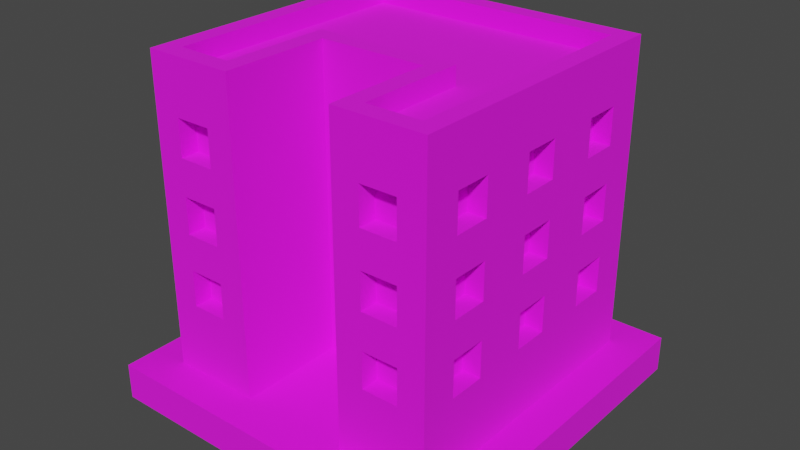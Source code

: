 # Source: Building_5_Base_Blue_.blend  (saved by Blender 3.3.6; exported with 4.5.12 LTS)
import bpy
from mathutils import Matrix  # noqa: F401  (used for matrix-valued properties, if any)

bpy.ops.wm.read_factory_settings(use_empty=True)
scene = bpy.context.scene
scene.name = 'Scene'

# ---- collections
col_collection = bpy.data.collections.new('Collection'); scene.collection.children.link(col_collection)

# ---- images (referenced by path relative to the original .blend; pixels are not part of the script)
import os
ASSET_DIR = os.environ.get("B2B_ASSET_DIR", "")  # directory of the original .blend (textures are referenced by path, not embedded)
HERE = os.path.dirname(os.path.abspath(__file__))  # packed textures are extracted next to this script under _unpacked/

def load_image(name, relpath, width, height, colorspace="sRGB"):
    """Load a texture the original file referenced (path relative to the .blend, or extracted next to this script)."""
    p = next((c for c in (os.path.join(HERE, relpath), os.path.join(ASSET_DIR, relpath)) if relpath and os.path.exists(c)), "")
    if p:
        img = bpy.data.images.load(p, check_existing=True)
        img.name = name
    else:  # same state as the original file: an image datablock whose file is absent (Cycles renders it pink)
        img = bpy.data.images.new(name, width, height)
        img.source = "FILE"
        img.filepath = "//" + (relpath or name)
    img.colorspace_settings.name = colorspace
    return img
img_color_png = load_image('Color.png', 'Color.png', 1024, 1024, 'sRGB')

# ---- materials (node trees are filled in below, after node groups)
mat_texture = bpy.data.materials.new('Texture')
mat_texture.use_transparent_shadow = False

# ---- material node trees
mat_texture.use_nodes = True; mat_texture.node_tree.nodes.clear()
_N = mat_texture.node_tree.nodes; _L = mat_texture.node_tree.links
n0 = _N.new('ShaderNodeBsdfPrincipled'); n0.name = 'Principled BSDF'; n0.location = (10, 300)
n0.distribution = 'GGX'
n0.subsurface_method = 'RANDOM_WALK_SKIN'
n0.inputs[2].default_value = 1.0
n0.inputs[3].default_value = 1.45
n0.inputs[27].default_value = (0.0, 0.0, 0.0, 1.0)
n0.inputs[28].default_value = 1.0
n1 = _N.new('ShaderNodeOutputMaterial'); n1.name = 'Material Output'; n1.location = (300, 300)
n2 = _N.new('ShaderNodeTexImage'); n2.name = 'Image Texture'; n2.location = (-280, 280)
n2.image = img_color_png
_L.new(n0.outputs[0], n1.inputs[0])
_L.new(n2.outputs[0], n0.inputs[0])
n1.is_active_output = True

# ---- world
world_world = bpy.data.worlds.new('World'); scene.world = world_world
world_world.use_nodes = True; world_world.node_tree.nodes.clear()
_N = world_world.node_tree.nodes; _L = world_world.node_tree.links
n0 = _N.new('ShaderNodeOutputWorld'); n0.name = 'World Output'; n0.location = (300, 300)
n1 = _N.new('ShaderNodeBackground'); n1.name = 'Background'; n1.location = (10, 300)
n1.inputs[0].default_value = (0.05088, 0.05088, 0.05088, 1.0)
_L.new(n1.outputs[0], n0.inputs[0])
n0.is_active_output = True
world_world.color = (0.05088, 0.05088, 0.05088)
world_world.use_sun_shadow = False
world_world.sun_shadow_jitter_overblur = 0.0

# ---- meshes
me_cube_069 = bpy.data.meshes.new('Cube.069')
me_cube_069.from_pydata([(-0.8, -0.8, 0.2), (0.7, 0.4, 1.4), (0.7, 0.4, 1.6), (-0.7, -0.7, 1.8), (0.7, 0.6, 1.4), (-0.8, 0.8, 0.2), (0.7, 0.6, 1.6), (-0.1, -0.1, 1.4), (-0.1, -0.1, 1.6), (0.45, -0.7, 1.4), (-0.7, 0.7, 1.8), (0.45, -0.7, 1.6), (0.8, -0.8, 0.2), (0.7, 0.4, 1.0), (0.1, -0.1, 1.4), (0.7, 0.4, 1.2), (0.1, -0.1, 1.6), (0.7, 0.6, 1.0), (0.7, -0.7, 1.8), (0.7, 0.6, 1.2), (0.8, 0.8, 0.2), (0.65, -0.7, 1.4), (0.7, 0.7, 1.8), (-0.1, -0.1, 1.0), (0.7, 0.4, 0.6), (0.65, -0.7, 1.6), (0.7, 0.4, 0.8), (-0.1, -0.1, 1.2), (-0.4, -0.7, 1.8), (0.7, 0.6, 0.6), (0.7, 0.6, 0.8), (-0.3, -0.8, 0.2), (0.1, -0.1, 1.0), (-0.3, -0.2, 0.2), (0.1, -0.1, 1.2), (0.45, -0.7, 1.0), (0.7, -0.1, 1.4), (0.45, -0.7, 1.2), (-0.4, -0.1, 1.8), (0.7, -0.1, 1.6), (0.7, 0.1, 1.4), (0.3, -0.8, 0.2), (-0.1, -0.1, 0.6), (0.7, 0.1, 1.6), (0.4, -0.7, 1.8), (-0.1, -0.1, 0.8), (0.4, -0.1, 1.8), (0.65, -0.7, 1.0), (0.7, -0.1, 1.0), (0.3, -0.2, 0.2), (0.1, -0.1, 0.6), (0.7, -0.1, 1.2), (0.65, -0.7, 1.2), (0.7, 0.1, 1.0), (0.1, -0.1, 0.8), (0.7, 0.1, 1.2), (0.45, -0.7, 0.6), (0.45, -0.7, 0.8), (0.65, -0.7, 0.6), (0.65, -0.7, 0.8), (-0.65, -0.7, 1.4), (0.7, -0.1, 0.6), (-0.65, -0.7, 1.6), (0.7, -0.1, 0.8), (-0.45, -0.7, 1.4), (0.7, 0.1, 0.6), (-0.45, -0.7, 1.6), (0.7, 0.1, 0.8), (-0.65, -0.7, 1.0), (-0.65, -0.7, 1.2), (-0.45, -0.7, 1.0), (-0.45, -0.7, 1.2), (-0.65, -0.7, 0.6), (0.7, -0.6, 1.4), (0.7, -0.6, 1.6), (-0.65, -0.7, 0.8), (0.7, -0.4, 1.4), (-0.45, -0.7, 0.6), (0.7, -0.4, 1.6), (-0.45, -0.7, 0.8), (-0.65, -0.8, 1.4), (-0.65, -0.8, 1.6), (-0.55, -0.8, 1.2), (-0.55, -0.8, 1.4), (-0.45, -0.8, 1.4), (0.7, -0.6, 1.0), (-0.45, -0.8, 1.2), (0.7, -0.6, 1.2), (-0.45, -0.8, 1.6), (0.7, -0.4, 1.0), (-0.45, -0.8, 0.8), (0.7, -0.4, 1.2), (-0.45, -0.8, 1.0), (-0.65, -0.8, 0.6), (-0.65, -0.8, 0.8), (-0.65, -0.8, 1.0), (0.7, -0.6, 0.6), (-0.65, -0.8, 1.2), (-0.45, -0.8, 0.6), (0.7, -0.6, 0.8), (0.7, -0.4, 0.6), (0.45, -0.8, 1.4), (0.7, -0.4, 0.8), (0.45, -0.8, 1.6), (0.55, -0.8, 1.2), (0.55, -0.8, 1.4), (0.65, -0.8, 1.4), (0.65, -0.8, 1.2), (0.65, -0.8, 1.6), (0.65, -0.8, 0.8), (0.65, -0.8, 1.0), (0.45, -0.8, 0.6), (-0.7, 0.4, 1.4), (0.45, -0.8, 0.8), (-0.7, 0.4, 1.6), (0.45, -0.8, 1.0), (-0.7, 0.6, 1.4), (0.45, -0.8, 1.2), (-0.7, 0.6, 1.6), (0.65, -0.8, 0.6), (-0.1, -0.2, 0.8), (-0.1, -0.2, 1.0), (-0.1, -0.2, 1.2), (-0.1, -0.2, 1.4), (-0.7, 0.4, 1.0), (-0.1, -0.2, 1.6), (0.1, -0.2, 1.6), (-0.7, 0.4, 1.2), (-0.7, 0.6, 1.0), (0.1, -0.2, 1.4), (-0.7, 0.6, 1.2), (-1.267e-07, -0.2, 1.2), (-2.98e-08, -0.2, 1.4), (-0.1, -0.2, 0.6), (0.1, -0.2, 1.0), (0.1, -0.2, 1.2), (-0.7, 0.4, 0.6), (0.1, -0.2, 0.6), (-0.7, 0.4, 0.8), (0.1, -0.2, 0.8), (-0.7, 0.6, 0.6), (-0.7, 0.6, 0.8), (-0.7, -0.1, 1.4), (-0.7, -0.1, 1.6), (-0.7, 0.1, 1.4), (-0.7, 0.1, 1.6), (-0.7, -0.1, 1.0), (-0.7, -0.1, 1.2), (-0.7, 0.1, 1.0), (-0.7, 0.1, 1.2), (-0.7, -0.1, 0.6), (-0.7, -0.1, 0.8), (-0.7, 0.1, 0.6), (-0.7, 0.1, 0.8), (-0.7, -0.6, 1.4), (-0.7, -0.6, 1.6), (-0.7, -0.4, 1.4), (-0.7, -0.4, 1.6), (-0.7, -0.6, 1.0), (-0.7, -0.6, 1.2), (-0.7, -0.4, 1.0), (-0.7, -0.4, 1.2), (-0.7, -0.6, 0.6), (-0.7, -0.6, 0.8), (-0.7, -0.4, 0.6), (-0.7, -0.4, 0.8), (-0.4, 0.7, 1.4), (-0.4, 0.7, 1.6), (-0.6, 0.7, 1.4), (-0.6, 0.7, 1.6), (-0.4, 0.7, 1.0), (-0.4, 0.7, 1.2), (-0.6, 0.7, 1.0), (-0.6, 0.7, 1.2), (-0.4, 0.7, 0.6), (-0.4, 0.7, 0.8), (-0.6, 0.7, 0.6), (-0.6, 0.7, 0.8), (0.1, 0.7, 1.4), (0.1, 0.7, 1.6), (-0.1, 0.7, 1.4), (-0.1, 0.7, 1.6), (0.1, 0.7, 1.0), (0.1, 0.7, 1.2), (-0.1, 0.7, 1.0), (-0.1, 0.7, 1.2), (0.1, 0.7, 0.6), (0.1, 0.7, 0.8), (-0.1, 0.7, 0.6), (-0.1, 0.7, 0.8), (0.6, 0.7, 1.4), (0.6, 0.7, 1.6), (0.4, 0.7, 1.4), (0.4, 0.7, 1.6), (0.6, 0.7, 1.0), (0.6, 0.7, 1.2), (0.4, 0.7, 1.0), (0.4, 0.7, 1.2), (0.6, 0.7, 0.6), (0.6, 0.7, 0.8), (0.4, 0.7, 0.6), (0.4, 0.7, 0.8), (-0.8, -0.6, 0.6), (-0.8, -0.6, 0.8), (-0.8, -0.6, 1.0), (-0.8, -0.6, 1.2), (-0.8, -0.6, 1.4), (-0.8, -0.6, 1.6), (-0.8, -0.4, 0.8), (-0.8, -0.4, 1.0), (-0.8, -0.4, 1.2), (-0.8, -0.1, 1.4), (-0.8, -0.1, 1.0), (-0.8, -0.1, 1.2), (-0.8, -0.4, 1.4), (-0.8, -0.1, 1.6), (-0.8, -0.4, 1.6), (-0.8, 0.1, 1.6), (-0.8, 0.4, 1.6), (-0.8, 0.1, 1.2), (-0.8, 0.1, 1.4), (-0.8, -0.4, 0.6), (-0.8, -0.1, 0.6), (-0.8, -0.1, 0.8), (-0.8, 0.1, 0.8), (-0.8, 4.023e-06, 0.8), (-0.8, 0.1, 1.0), (-0.8, 0.4, 0.6), (-0.8, 0.1, 0.6), (-0.8, 0.4, 0.8), (-0.8, 0.4, 1.0), (-0.8, 1.401e-06, 1.0), (-0.8, 0.4, 1.2), (-0.8, 0.4, 1.4), (-0.8, 0.6, 1.4), (-0.8, 0.6, 1.2), (-0.8, 0.6, 1.6), (-0.8, 0.6, 0.6), (-0.8, 0.6, 0.8), (-0.8, 0.6, 1.0), (0.8, -0.4, 1.6), (0.8, -0.1, 1.4), (0.8, -0.1, 1.2), (0.8, -0.1, 1.6), (0.8, 0.1, 1.0), (0.8, 0.1, 1.2), (0.8, 0.4, 0.8), (0.8, 0.1, 1.4), (0.8, 0.1, 1.6), (0.8, 0.4, 1.0), (0.8, 0.4, 1.2), (0.8, 0.4, 1.4), (0.8, 0.6, 1.4), (0.8, 0.6, 1.2), (0.8, 0.6, 1.6), (0.8, 0.6, 0.6), (0.8, 0.6, 0.8), (0.8, 0.6, 1.0), (0.8, 0.4, 1.6), (0.8, -0.6, 0.6), (0.8, -0.6, 0.8), (0.8, -0.6, 1.0), (0.8, -0.6, 1.2), (0.8, -0.6, 1.4), (0.8, -0.4, 0.8), (0.8, -0.4, 1.0), (0.8, -0.4, 0.6), (0.8, -0.6, 1.6), (0.8, -0.4, 1.2), (0.8, -0.4, 1.4), (0.8, 0.4, 0.6), (0.8, 0.1, 0.8), (0.8, 0.1, 0.6), (0.8, -0.1, 0.6), (0.8, -0.1, 0.8), (0.8, -0.1, 1.0), (-0.6, 0.8, 0.6), (-0.6, 0.8, 0.8), (-0.6, 0.8, 1.0), (-0.6, 0.8, 1.2), (-0.6, 0.8, 1.4), (-0.6, 0.8, 1.6), (-0.4, 0.8, 0.8), (-0.4, 0.8, 1.0), (-0.4, 0.8, 1.2), (-0.4, 0.8, 1.4), (-0.1, 0.8, 1.0), (1.192e-07, 0.8, 1.0), (-0.1, 0.8, 1.2), (-0.1, 0.8, 1.4), (-0.1, 0.8, 1.6), (-0.4, 0.8, 1.6), (0.4, 0.8, 1.6), (0.1, 0.8, 1.6), (0.1, 0.8, 1.2), (0.1, 0.8, 1.4), (-0.4, 0.8, 0.6), (-0.1, 0.8, 0.6), (1.58e-06, 0.8, 0.8), (-0.1, 0.8, 0.8), (0.4, 0.8, 0.6), (0.1, 0.8, 0.6), (0.4, 0.8, 0.8), (0.1, 0.8, 0.8), (0.1, 0.8, 1.0), (0.4, 0.8, 1.0), (0.4, 0.8, 1.2), (0.4, 0.8, 1.4), (0.6, 0.8, 1.4), (0.6, 0.8, 1.6), (0.6, 0.8, 0.8), (0.6, 0.8, 1.0), (0.6, 0.8, 1.2), (0.6, 0.8, 0.6), (0.8, -0.8, 1.8), (0.8, 0.8, 1.8), (0.3, -0.8, 1.8), (-0.8, 0.8, 1.8), (-0.8, -0.8, 1.8), (-0.3, -0.8, 1.8), (-0.3, -0.2, 1.8), (0.3, -0.2, 1.8), (0.8, -0.8, 1.9), (0.8, 0.8, 1.9), (0.3, -0.8, 1.9), (-0.8, 0.8, 1.9), (-0.8, -0.8, 1.9), (-0.3, -0.8, 1.9), (-0.3, -0.2, 1.9), (0.3, -0.2, 1.9), (0.7, -0.7, 1.9), (0.7, 0.7, 1.9), (0.4, -0.7, 1.9), (-0.7, 0.7, 1.9), (-0.7, -0.7, 1.9), (-0.4, -0.7, 1.9), (-0.4, -0.1, 1.9), (0.4, -0.1, 1.9), (1.0, 1.0, 0.2), (1.0, 1.0, 0.0), (1.0, -1.0, 0.2), (1.0, -1.0, 0.0), (-1.0, 1.0, 0.2), (-1.0, 1.0, 0.0), (-1.0, -1.0, 0.2), (-1.0, -1.0, 0.0)], [], [(83, 80, 81, 318, 0, 31, 319, 88, 84, 86, 92, 90, 98, 93, 94, 95, 97, 82), (83, 82, 86, 84), (88, 319, 318, 81), (95, 94, 90, 92), (208, 203, 204, 209), (205, 206, 214, 210), (224, 225, 231, 226), (224, 226, 230, 229, 227, 237, 238, 239, 235, 234, 236, 317, 5, 0, 318, 207, 206, 205, 204, 203, 202, 221, 208, 209, 210, 214, 211, 220, 219, 213, 212, 231, 225, 223, 222, 228), (235, 232, 230, 226, 219, 220, 217, 215, 211, 214, 216, 207, 318, 317, 236, 218, 233, 234), (229, 230, 239, 238), (245, 247, 241, 243, 240, 269, 268, 265, 264, 266, 259, 260, 261, 262, 263, 267, 314, 12, 20, 315, 254, 252, 251, 250, 253, 257, 256, 255, 270, 272, 273, 274, 275, 242), (254, 315, 314, 267, 240, 243, 248, 247, 245, 244, 275, 274, 271, 272, 270, 246, 256, 257, 249, 250, 251, 258), (261, 260, 264, 265), (263, 262, 268, 269), (46, 44, 18, 22, 10, 3, 28, 38), (123, 125, 320, 33, 49, 321, 126, 129, 132, 131, 135, 134, 139, 137, 133, 120, 121, 122), (126, 321, 320, 125), (131, 132, 123, 122), (139, 134, 121, 120), (282, 277, 278, 283), (284, 279, 280, 285), (317, 315, 309, 292, 293, 290, 289, 285, 291, 281), (294, 288, 289, 295), (302, 300, 313, 310, 311, 312, 308, 309, 315, 20, 5, 317, 281, 280, 279, 278, 277, 276, 296, 282, 283, 284, 285, 289, 288, 286, 287, 298, 299, 297, 301, 303, 304, 294, 295, 293, 292, 307, 306, 305), (303, 298, 287, 304), (311, 310, 302, 305), (312, 306, 307, 308), (49, 41, 316, 321), (105, 101, 103, 316, 41, 12, 314, 108, 106, 107, 110, 109, 119, 111, 113, 115, 117, 104), (109, 110, 115, 113), (105, 104, 107, 106), (108, 314, 316, 103), (31, 33, 320, 319), (9, 11, 103, 101), (9, 21, 25, 11), (25, 21, 106, 108), (105, 106, 21, 9, 101), (103, 11, 25, 108), (35, 37, 117, 115), (35, 47, 52, 37), (52, 47, 110, 107), (110, 47, 35, 115), (104, 117, 37, 52, 107), (56, 57, 113, 111), (56, 58, 59, 57), (59, 58, 119, 109), (119, 58, 56, 111), (113, 57, 59, 109), (60, 62, 81, 80), (60, 64, 66, 62), (66, 64, 84, 88), (83, 84, 64, 60, 80), (81, 62, 66, 88), (68, 69, 97, 95), (68, 70, 71, 69), (71, 70, 92, 86), (92, 70, 68, 95), (82, 97, 69, 71, 86), (72, 75, 94, 93), (72, 77, 79, 75), (79, 77, 98, 90), (98, 77, 72, 93), (94, 75, 79, 90), (7, 8, 125, 123), (7, 14, 16, 8), (16, 14, 129, 126), (132, 129, 14, 7, 123), (125, 8, 16, 126), (23, 27, 122, 121), (23, 32, 34, 27), (34, 32, 134, 135), (134, 32, 23, 121), (27, 34, 135, 131, 122), (42, 45, 120, 133), (42, 50, 54, 45), (54, 50, 137, 139), (137, 50, 42, 133), (45, 54, 139, 120), (1, 4, 6, 2), (254, 6, 4, 252), (251, 1, 2, 258), (4, 1, 251, 252), (2, 6, 254, 258), (13, 17, 19, 15), (253, 19, 17, 257), (249, 13, 15, 250), (17, 13, 249, 257), (15, 19, 253, 250), (24, 29, 30, 26), (256, 30, 29, 255), (24, 26, 246, 270), (29, 24, 270, 255), (26, 30, 256, 246), (36, 40, 43, 39), (248, 43, 40, 247), (241, 36, 39, 243), (40, 36, 241, 247), (39, 43, 248, 243), (48, 53, 55, 51), (245, 55, 53, 244), (275, 48, 51, 242), (53, 48, 275, 244), (51, 55, 245, 242), (61, 65, 67, 63), (271, 67, 65, 272), (273, 61, 63, 274), (65, 61, 273, 272), (63, 67, 271, 274), (73, 76, 78, 74), (240, 78, 76, 269), (263, 73, 74, 267), (76, 73, 263, 269), (74, 78, 240, 267), (85, 89, 91, 87), (268, 91, 89, 265), (261, 85, 87, 262), (89, 85, 261, 265), (87, 91, 268, 262), (96, 100, 102, 99), (264, 102, 100, 266), (259, 96, 99, 260), (100, 96, 259, 266), (99, 102, 264, 260), (116, 118, 236, 234), (116, 112, 114, 118), (114, 112, 233, 218), (233, 112, 116, 234), (236, 118, 114, 218), (128, 130, 235, 239), (128, 124, 127, 130), (127, 124, 230, 232), (230, 124, 128, 239), (235, 130, 127, 232), (140, 141, 238, 237), (140, 136, 138, 141), (138, 136, 227, 229), (227, 136, 140, 237), (238, 141, 138, 229), (144, 145, 217, 220), (144, 142, 143, 145), (143, 142, 211, 215), (211, 142, 144, 220), (217, 145, 143, 215), (148, 149, 219, 226), (148, 146, 147, 149), (147, 146, 212, 213), (146, 148, 226, 231, 212), (219, 149, 147, 213), (152, 153, 224, 228), (152, 150, 151, 153), (151, 150, 222, 223), (222, 150, 152, 228), (224, 153, 151, 223, 225), (156, 157, 216, 214), (156, 154, 155, 157), (155, 154, 206, 207), (206, 154, 156, 214), (216, 157, 155, 207), (160, 161, 210, 209), (160, 158, 159, 161), (159, 158, 204, 205), (204, 158, 160, 209), (210, 161, 159, 205), (221, 164, 165, 208), (164, 162, 163, 165), (163, 162, 202, 203), (202, 162, 164, 221), (208, 165, 163, 203), (166, 168, 169, 167), (281, 169, 168, 280), (285, 166, 167, 291), (168, 166, 285, 280), (167, 169, 281, 291), (170, 172, 173, 171), (279, 173, 172, 278), (283, 170, 171, 284), (172, 170, 283, 278), (171, 173, 279, 284), (174, 176, 177, 175), (277, 177, 176, 276), (174, 175, 282, 296), (176, 174, 296, 276), (175, 177, 277, 282), (178, 180, 181, 179), (290, 181, 180, 289), (295, 178, 179, 293), (180, 178, 295, 289), (179, 181, 290, 293), (182, 184, 185, 183), (288, 185, 184, 286), (182, 183, 294, 304), (184, 182, 304, 287, 286), (183, 185, 288, 294), (186, 188, 189, 187), (299, 189, 188, 297), (301, 186, 187, 303), (188, 186, 301, 297), (187, 189, 299, 298, 303), (190, 192, 193, 191), (292, 193, 192, 307), (308, 190, 191, 309), (192, 190, 308, 307), (191, 193, 292, 309), (194, 196, 197, 195), (306, 197, 196, 305), (311, 194, 195, 312), (196, 194, 311, 305), (195, 197, 306, 312), (198, 200, 201, 199), (302, 201, 200, 300), (313, 198, 199, 310), (200, 198, 313, 300), (199, 201, 302, 310), (321, 316, 324, 329), (318, 319, 327, 326), (314, 315, 323, 322), (38, 28, 335, 336), (28, 3, 334, 335), (316, 314, 322, 324), (3, 10, 333, 334), (10, 22, 331, 333), (331, 330, 322, 323), (330, 332, 324, 322), (333, 331, 323, 325), (334, 333, 325, 326), (335, 334, 326, 327), (336, 335, 327, 328), (332, 337, 329, 324), (337, 336, 328, 329), (44, 46, 337, 332), (46, 38, 336, 337), (22, 18, 330, 331), (319, 320, 328, 327), (317, 318, 326, 325), (18, 44, 332, 330), (315, 317, 325, 323), (320, 321, 329, 328), (338, 342, 344, 340), (341, 340, 344, 345), (345, 344, 342, 343), (339, 338, 340, 341), (343, 342, 338, 339)])
_uv = me_cube_069.uv_layers.new(name='UVMap')
_uv.uv.foreach_set('vector', [0.5827, 0.9086, 0.5827, 0.9086, 0.5827, 0.9086, 0.5827, 0.9086, 0.5827, 0.9086, 0.5827, 0.9086, 0.5827, 0.9086, 0.5827, 0.9086, 0.5827, 0.9086, 0.5827, 0.9086, 0.5827, 0.9086, 0.5827, 0.9086, 0.5827, 0.9086, 0.5827, 0.9086, 0.5827, 0.9086, 0.5827, 0.9086, 0.5827, 0.9086, 0.5827, 0.9086, 0.5827, 0.9086, 0.5827, 0.9086, 0.5827, 0.9086, 0.5827, 0.9086, 0.5827, 0.9086, 0.5827, 0.9086, 0.5827, 0.9086, 0.5827, 0.9086, 0.5827, 0.9086, 0.5827, 0.9086, 0.5827, 0.9086, 0.5827, 0.9086, 0.5827, 0.9085, 0.5827, 0.9086, 0.5827, 0.9086, 0.5827, 0.9085, 0.5827, 0.9086, 0.5827, 0.9086, 0.5827, 0.9085, 0.5827, 0.9085, 0.5826, 0.9085, 0.5826, 0.9085, 0.5826, 0.9085, 0.5826, 0.9085, 0.5826, 0.9085, 0.5826, 0.9085, 0.5826, 0.9084, 0.5826, 0.9084, 0.5826, 0.9084, 0.5826, 0.9084, 0.5826, 0.9084, 0.5826, 0.9084, 0.5826, 0.9084, 0.5826, 0.9084, 0.5826, 0.9084, 0.5826, 0.9084, 0.5826, 0.9084, 0.5827, 0.9086, 0.5827, 0.9086, 0.5827, 0.9086, 0.5827, 0.9086, 0.5827, 0.9086, 0.5827, 0.9086, 0.5827, 0.9086, 0.5827, 0.9086, 0.5827, 0.9085, 0.5827, 0.9085, 0.5827, 0.9085, 0.5827, 0.9085, 0.5827, 0.9085, 0.5827, 0.9085, 0.5826, 0.9085, 0.5826, 0.9085, 0.5827, 0.9085, 0.5827, 0.9085, 0.5826, 0.9085, 0.5826, 0.9085, 0.5826, 0.9085, 0.5826, 0.9085, 0.5826, 0.9085, 0.5826, 0.9084, 0.5826, 0.9084, 0.5826, 0.9084, 0.5826, 0.9085, 0.5826, 0.9085, 0.5826, 0.9085, 0.5826, 0.9085, 0.5827, 0.9085, 0.5827, 0.9085, 0.5827, 0.9085, 0.5827, 0.9085, 0.5827, 0.9086, 0.5827, 0.9086, 0.5826, 0.9084, 0.5826, 0.9084, 0.5826, 0.9084, 0.5826, 0.9084, 0.5826, 0.9084, 0.5826, 0.9084, 0.5826, 0.9084, 0.5826, 0.9084, 0.5826, 0.9084, 0.5826, 0.9085, 0.5826, 0.9085, 0.5827, 0.9085, 0.5827, 0.9085, 0.5827, 0.9085, 0.5827, 0.9085, 0.5827, 0.9085, 0.5827, 0.9085, 0.5827, 0.9085, 0.5827, 0.9085, 0.5827, 0.9085, 0.5827, 0.9085, 0.5827, 0.9085, 0.5827, 0.9085, 0.5827, 0.9085, 0.5827, 0.9085, 0.5827, 0.9085, 0.5827, 0.9085, 0.5826, 0.9084, 0.5826, 0.9084, 0.5826, 0.9084, 0.5826, 0.9084, 0.5826, 0.9084, 0.5826, 0.9084, 0.5826, 0.9084, 0.5826, 0.9084, 0.5826, 0.9084, 0.5826, 0.9084, 0.5826, 0.9084, 0.5826, 0.9085, 0.5826, 0.9085, 0.5826, 0.9085, 0.5827, 0.9085, 0.5827, 0.9085, 0.5839, 0.9139, 0.5839, 0.9139, 0.5841, 0.9142, 0.5841, 0.9142, 0.584, 0.9141, 0.584, 0.9141, 0.584, 0.914, 0.584, 0.914, 0.584, 0.914, 0.5839, 0.914, 0.584, 0.9141, 0.584, 0.9141, 0.5839, 0.914, 0.5839, 0.914, 0.5839, 0.914, 0.5839, 0.914, 0.5839, 0.9139, 0.5839, 0.9139, 0.5839, 0.914, 0.5839, 0.914, 0.5839, 0.914, 0.5839, 0.914, 0.5827, 0.9085, 0.5827, 0.9085, 0.5827, 0.9085, 0.5827, 0.9085, 0.5827, 0.9085, 0.5827, 0.9085, 0.5827, 0.9085, 0.5827, 0.9085, 0.2069, 0.6842, 0.2066, 0.6838, 0.2066, 0.6838, 0.207, 0.6843, 0.207, 0.6843, 0.2066, 0.6837, 0.2066, 0.6837, 0.2067, 0.6839, 0.5857, 0.9087, 0.5858, 0.9087, 0.5861, 0.9089, 0.5854, 0.9089, 0.5852, 0.9082, 0.5852, 0.9082, 0.5855, 0.9084, 0.5855, 0.9084, 0.5856, 0.9086, 0.5856, 0.9086, 0.5854, 0.9084, 0.5854, 0.9084, 0.5854, 0.9084, 0.5854, 0.9084, 0.5855, 0.9087, 0.5855, 0.9087, 0.5856, 0.9087, 0.5857, 0.9087, 0.5855, 0.9084, 0.5852, 0.9082, 0.5861, 0.9089, 0.5858, 0.9087, 0.5856, 0.9086, 0.5856, 0.9086, 0.5857, 0.9087, 0.5857, 0.9087, 0.5854, 0.9084, 0.5854, 0.9084, 0.5856, 0.9087, 0.5855, 0.9087, 0.5826, 0.9084, 0.5826, 0.9084, 0.5826, 0.9084, 0.5826, 0.9084, 0.5826, 0.9084, 0.5826, 0.9084, 0.5826, 0.9084, 0.5826, 0.9084, 0.5826, 0.9084, 0.5826, 0.9084, 0.5826, 0.9084, 0.5826, 0.9084, 0.5826, 0.9084, 0.5826, 0.9084, 0.5826, 0.9084, 0.5826, 0.9084, 0.5826, 0.9084, 0.5826, 0.9084, 0.5826, 0.9084, 0.5826, 0.9084, 0.5826, 0.9084, 0.5826, 0.9084, 0.5826, 0.9084, 0.5826, 0.9084, 0.5826, 0.9084, 0.5826, 0.9084, 0.5826, 0.9084, 0.5826, 0.9084, 0.5826, 0.9084, 0.5826, 0.9084, 0.5826, 0.9084, 0.5826, 0.9084, 0.5826, 0.9084, 0.5826, 0.9084, 0.5826, 0.9084, 0.5826, 0.9084, 0.5826, 0.9084, 0.5826, 0.9084, 0.5826, 0.9084, 0.5826, 0.9084, 0.5826, 0.9084, 0.5826, 0.9084, 0.5826, 0.9084, 0.5826, 0.9084, 0.5826, 0.9084, 0.5826, 0.9084, 0.5826, 0.9084, 0.5826, 0.9084, 0.5826, 0.9084, 0.5826, 0.9084, 0.5826, 0.9084, 0.5826, 0.9084, 0.5826, 0.9084, 0.5826, 0.9084, 0.5826, 0.9084, 0.5826, 0.9084, 0.5826, 0.9084, 0.5826, 0.9084, 0.5826, 0.9084, 0.5826, 0.9084, 0.5826, 0.9084, 0.5826, 0.9084, 0.5826, 0.9084, 0.5826, 0.9084, 0.5826, 0.9084, 0.5826, 0.9084, 0.5826, 0.9084, 0.5826, 0.9084, 0.5826, 0.9084, 0.5826, 0.9084, 0.5826, 0.9084, 0.5826, 0.9084, 0.5826, 0.9084, 0.5826, 0.9084, 0.5826, 0.9084, 0.5827, 0.9086, 0.5827, 0.9086, 0.5826, 0.9084, 0.5827, 0.9085, 0.5827, 0.9086, 0.5827, 0.9086, 0.5827, 0.9086, 0.5827, 0.9086, 0.5827, 0.9085, 0.5827, 0.9085, 0.5827, 0.9085, 0.5827, 0.9085, 0.5827, 0.9085, 0.5827, 0.9085, 0.5827, 0.9085, 0.5827, 0.9085, 0.5827, 0.9086, 0.5827, 0.9086, 0.5827, 0.9086, 0.5827, 0.9086, 0.5827, 0.9085, 0.5827, 0.9085, 0.5827, 0.9085, 0.5827, 0.9086, 0.5827, 0.9086, 0.5827, 0.9085, 0.5827, 0.9085, 0.5827, 0.9085, 0.5827, 0.9085, 0.5827, 0.9085, 0.5827, 0.9085, 0.5827, 0.9086, 0.5827, 0.9086, 0.5827, 0.9086, 0.5826, 0.9085, 0.5828, 0.9085, 0.5827, 0.9086, 0.5827, 0.9084, 0.5827, 0.9084, 0.5827, 0.9084, 0.5827, 0.9084, 0.8147, 0.7331, 0.8147, 0.7331, 0.8147, 0.7331, 0.8147, 0.7331, 0.5827, 0.9085, 0.5827, 0.9085, 0.5827, 0.9085, 0.5827, 0.9085, 0.5826, 0.9085, 0.5827, 0.9085, 0.5827, 0.9085, 0.5826, 0.9085, 0.5826, 0.9085, 0.5828, 0.9085, 0.5828, 0.9085, 0.5827, 0.9085, 0.5827, 0.9085, 0.5827, 0.9084, 0.5827, 0.9084, 0.5827, 0.9084, 0.5827, 0.9084, 0.8147, 0.7331, 0.8147, 0.7331, 0.8147, 0.7331, 0.8147, 0.7331, 0.5827, 0.9085, 0.5827, 0.9085, 0.5827, 0.9085, 0.5827, 0.9085, 0.5827, 0.9085, 0.5827, 0.9085, 0.5826, 0.9085, 0.5826, 0.9085, 0.5828, 0.9085, 0.5828, 0.9085, 0.5828, 0.9085, 0.5827, 0.9085, 0.5827, 0.9085, 0.5827, 0.9084, 0.5827, 0.9084, 0.5827, 0.9084, 0.5827, 0.9084, 0.8147, 0.7331, 0.8147, 0.7331, 0.8147, 0.7331, 0.8147, 0.7331, 0.5827, 0.9085, 0.5827, 0.9085, 0.5827, 0.9085, 0.5827, 0.9085, 0.5827, 0.9085, 0.5827, 0.9085, 0.5826, 0.9085, 0.5826, 0.9085, 0.5828, 0.9085, 0.5828, 0.9085, 0.5827, 0.9085, 0.5827, 0.9085, 0.5827, 0.9084, 0.5827, 0.9084, 0.5827, 0.9084, 0.5827, 0.9084, 0.8147, 0.7331, 0.8147, 0.7331, 0.8147, 0.7331, 0.8147, 0.7331, 0.5827, 0.9085, 0.5827, 0.9085, 0.5827, 0.9085, 0.5827, 0.9085, 0.5826, 0.9085, 0.5827, 0.9085, 0.5827, 0.9085, 0.5826, 0.9085, 0.5826, 0.9085, 0.5828, 0.9085, 0.5828, 0.9085, 0.5827, 0.9085, 0.5827, 0.9085, 0.5827, 0.9084, 0.5827, 0.9084, 0.5827, 0.9084, 0.5827, 0.9084, 0.8147, 0.7331, 0.8147, 0.7331, 0.8147, 0.7331, 0.8147, 0.7331, 0.5827, 0.9085, 0.5827, 0.9085, 0.5827, 0.9085, 0.5827, 0.9085, 0.5827, 0.9085, 0.5827, 0.9085, 0.5826, 0.9085, 0.5826, 0.9085, 0.5828, 0.9085, 0.5828, 0.9085, 0.5828, 0.9085, 0.5827, 0.9085, 0.5827, 0.9085, 0.5827, 0.9084, 0.5827, 0.9084, 0.5827, 0.9084, 0.5827, 0.9084, 0.8147, 0.7331, 0.8147, 0.7331, 0.8147, 0.7331, 0.8147, 0.7331, 0.5827, 0.9085, 0.5827, 0.9085, 0.5827, 0.9085, 0.5827, 0.9085, 0.5827, 0.9085, 0.5827, 0.9085, 0.5826, 0.9085, 0.5826, 0.9085, 0.5828, 0.9085, 0.5828, 0.9085, 0.5827, 0.9085, 0.5827, 0.9085, 0.5839, 0.91, 0.5841, 0.91, 0.5841, 0.9099, 0.5839, 0.9099, 0.8147, 0.7331, 0.8147, 0.7331, 0.8147, 0.7331, 0.8147, 0.7331, 0.5841, 0.9103, 0.5839, 0.9103, 0.5839, 0.9104, 0.5841, 0.9104, 0.5837, 0.9104, 0.5839, 0.9104, 0.5839, 0.9103, 0.5836, 0.9103, 0.5836, 0.9104, 0.5841, 0.9107, 0.5841, 0.9107, 0.5841, 0.9107, 0.5841, 0.9107, 0.5839, 0.91, 0.5841, 0.91, 0.5841, 0.9099, 0.5839, 0.9099, 0.8147, 0.7331, 0.8147, 0.7331, 0.8147, 0.7331, 0.8147, 0.7331, 0.5841, 0.9103, 0.5839, 0.9103, 0.5839, 0.9104, 0.5841, 0.9104, 0.5827, 0.9085, 0.5827, 0.9085, 0.5826, 0.9085, 0.5826, 0.9085, 0.5844, 0.9103, 0.5841, 0.9103, 0.5841, 0.9104, 0.5842, 0.9104, 0.5844, 0.9104, 0.5839, 0.91, 0.5841, 0.91, 0.5841, 0.9099, 0.5839, 0.9099, 0.8147, 0.7331, 0.8147, 0.7331, 0.8147, 0.7331, 0.8147, 0.7331, 0.5841, 0.9103, 0.5839, 0.9103, 0.5839, 0.9104, 0.5841, 0.9104, 0.5827, 0.9085, 0.5827, 0.9085, 0.5826, 0.9085, 0.5826, 0.9085, 0.5841, 0.9107, 0.5841, 0.9107, 0.5841, 0.9107, 0.5841, 0.9107, 0.8147, 0.7331, 0.8147, 0.7331, 0.8147, 0.7331, 0.8147, 0.7331, 0.5827, 0.9085, 0.5827, 0.9084, 0.5827, 0.9084, 0.5827, 0.9085, 0.5827, 0.9086, 0.5827, 0.9086, 0.5827, 0.9086, 0.5827, 0.9086, 0.5826, 0.9085, 0.5826, 0.9085, 0.5826, 0.9085, 0.5826, 0.9085, 0.5828, 0.9085, 0.5828, 0.9085, 0.5828, 0.9085, 0.5828, 0.9085, 0.8147, 0.7331, 0.8147, 0.7331, 0.8147, 0.7331, 0.8147, 0.7331, 0.5827, 0.9085, 0.5827, 0.9084, 0.5827, 0.9084, 0.5827, 0.9085, 0.5827, 0.9086, 0.5827, 0.9086, 0.5827, 0.9086, 0.5827, 0.9086, 0.5826, 0.9085, 0.5826, 0.9085, 0.5826, 0.9085, 0.5826, 0.9085, 0.5828, 0.9085, 0.5828, 0.9085, 0.5828, 0.9085, 0.5828, 0.9085, 0.8147, 0.7331, 0.8147, 0.7331, 0.8147, 0.7331, 0.8147, 0.7331, 0.5827, 0.9085, 0.5827, 0.9084, 0.5827, 0.9084, 0.5827, 0.9085, 0.5827, 0.9086, 0.5827, 0.9086, 0.5827, 0.9086, 0.5827, 0.9086, 0.5826, 0.9085, 0.5826, 0.9085, 0.5826, 0.9085, 0.5826, 0.9085, 0.5828, 0.9085, 0.5828, 0.9085, 0.5828, 0.9085, 0.5828, 0.9085, 0.8147, 0.7331, 0.8147, 0.7331, 0.8147, 0.7331, 0.8147, 0.7331, 0.5827, 0.9085, 0.5827, 0.9084, 0.5827, 0.9084, 0.5827, 0.9085, 0.5827, 0.9086, 0.5827, 0.9086, 0.5827, 0.9086, 0.5827, 0.9086, 0.5826, 0.9085, 0.5826, 0.9085, 0.5826, 0.9085, 0.5826, 0.9085, 0.5828, 0.9085, 0.5828, 0.9085, 0.5828, 0.9085, 0.5828, 0.9085, 0.8147, 0.7331, 0.8147, 0.7331, 0.8147, 0.7331, 0.8147, 0.7331, 0.5827, 0.9085, 0.5827, 0.9084, 0.5827, 0.9084, 0.5827, 0.9085, 0.5827, 0.9086, 0.5827, 0.9086, 0.5827, 0.9086, 0.5827, 0.9086, 0.5826, 0.9085, 0.5826, 0.9085, 0.5826, 0.9085, 0.5826, 0.9085, 0.5828, 0.9085, 0.5828, 0.9085, 0.5828, 0.9085, 0.5828, 0.9085, 0.8147, 0.7331, 0.8147, 0.7331, 0.8147, 0.7331, 0.8147, 0.7331, 0.5827, 0.9085, 0.5827, 0.9084, 0.5827, 0.9084, 0.5827, 0.9085, 0.5827, 0.9086, 0.5827, 0.9086, 0.5827, 0.9086, 0.5827, 0.9086, 0.5826, 0.9085, 0.5826, 0.9085, 0.5826, 0.9085, 0.5826, 0.9085, 0.5828, 0.9085, 0.5828, 0.9085, 0.5828, 0.9085, 0.5828, 0.9085, 0.8147, 0.7331, 0.8147, 0.7331, 0.8147, 0.7331, 0.8147, 0.7331, 0.5827, 0.9085, 0.5827, 0.9084, 0.5827, 0.9084, 0.5827, 0.9085, 0.5827, 0.9086, 0.5827, 0.9086, 0.5827, 0.9086, 0.5827, 0.9086, 0.5826, 0.9085, 0.5826, 0.9085, 0.5826, 0.9085, 0.5826, 0.9085, 0.5828, 0.9085, 0.5828, 0.9085, 0.5828, 0.9085, 0.5828, 0.9085, 0.8147, 0.7331, 0.8147, 0.7331, 0.8147, 0.7331, 0.8147, 0.7331, 0.5827, 0.9085, 0.5827, 0.9084, 0.5827, 0.9084, 0.5827, 0.9085, 0.5827, 0.9086, 0.5827, 0.9086, 0.5827, 0.9086, 0.5827, 0.9086, 0.5826, 0.9085, 0.5826, 0.9085, 0.5826, 0.9085, 0.5826, 0.9085, 0.5828, 0.9085, 0.5828, 0.9085, 0.5828, 0.9085, 0.5828, 0.9085, 0.8147, 0.7331, 0.8147, 0.7331, 0.8147, 0.7331, 0.8147, 0.7331, 0.5827, 0.9085, 0.5827, 0.9084, 0.5827, 0.9084, 0.5827, 0.9085, 0.5827, 0.9086, 0.5827, 0.9086, 0.5827, 0.9086, 0.5827, 0.9086, 0.5826, 0.9085, 0.5826, 0.9085, 0.5826, 0.9085, 0.5826, 0.9085, 0.5828, 0.9085, 0.5828, 0.9085, 0.5828, 0.9085, 0.5828, 0.9085, 0.5827, 0.9085, 0.5827, 0.9085, 0.5827, 0.9085, 0.5827, 0.9085, 0.8147, 0.7331, 0.8147, 0.7331, 0.8147, 0.7331, 0.8147, 0.7331, 0.5827, 0.9085, 0.5827, 0.9085, 0.5827, 0.9086, 0.5827, 0.9086, 0.5826, 0.9085, 0.5827, 0.9085, 0.5827, 0.9085, 0.5826, 0.9085, 0.5828, 0.9085, 0.5827, 0.9085, 0.5827, 0.9085, 0.5828, 0.9085, 0.5827, 0.9085, 0.5827, 0.9085, 0.5827, 0.9085, 0.5827, 0.9085, 0.8147, 0.7331, 0.8147, 0.7331, 0.8147, 0.7331, 0.8147, 0.7331, 0.5827, 0.9085, 0.5827, 0.9085, 0.5827, 0.9086, 0.5827, 0.9086, 0.5826, 0.9085, 0.5827, 0.9085, 0.5827, 0.9085, 0.5826, 0.9085, 0.5828, 0.9085, 0.5827, 0.9085, 0.5827, 0.9085, 0.5828, 0.9085, 0.5827, 0.9085, 0.5827, 0.9085, 0.5827, 0.9085, 0.5827, 0.9085, 0.8147, 0.7331, 0.8147, 0.7331, 0.8147, 0.7331, 0.8147, 0.7331, 0.5827, 0.9085, 0.5827, 0.9085, 0.5827, 0.9086, 0.5827, 0.9086, 0.5826, 0.9085, 0.5827, 0.9085, 0.5827, 0.9085, 0.5826, 0.9085, 0.5828, 0.9085, 0.5827, 0.9085, 0.5827, 0.9085, 0.5828, 0.9085, 0.5827, 0.9085, 0.5827, 0.9085, 0.5827, 0.9085, 0.5827, 0.9085, 0.8147, 0.7331, 0.8147, 0.7331, 0.8147, 0.7331, 0.8147, 0.7331, 0.5827, 0.9085, 0.5827, 0.9085, 0.5827, 0.9086, 0.5827, 0.9086, 0.5826, 0.9085, 0.5827, 0.9085, 0.5827, 0.9085, 0.5826, 0.9085, 0.5828, 0.9085, 0.5827, 0.9085, 0.5827, 0.9085, 0.5828, 0.9085, 0.5827, 0.9085, 0.5827, 0.9085, 0.5827, 0.9085, 0.5827, 0.9085, 0.8147, 0.7331, 0.8147, 0.7331, 0.8147, 0.7331, 0.8147, 0.7331, 0.5827, 0.9085, 0.5827, 0.9085, 0.5827, 0.9086, 0.5827, 0.9086, 0.5827, 0.9085, 0.5827, 0.9085, 0.5826, 0.9085, 0.5826, 0.9085, 0.5826, 0.9085, 0.5828, 0.9085, 0.5827, 0.9085, 0.5827, 0.9085, 0.5828, 0.9085, 0.5827, 0.9085, 0.5827, 0.9085, 0.5827, 0.9085, 0.5827, 0.9085, 0.8147, 0.7331, 0.8147, 0.7331, 0.8147, 0.7331, 0.8147, 0.7331, 0.5827, 0.9085, 0.5827, 0.9085, 0.5827, 0.9086, 0.5827, 0.9086, 0.5826, 0.9085, 0.5827, 0.9085, 0.5827, 0.9085, 0.5826, 0.9085, 0.5828, 0.9085, 0.5827, 0.9085, 0.5827, 0.9085, 0.5828, 0.9085, 0.5828, 0.9085, 0.5827, 0.9085, 0.5827, 0.9085, 0.5827, 0.9085, 0.5827, 0.9085, 0.8147, 0.7331, 0.8147, 0.7331, 0.8147, 0.7331, 0.8147, 0.7331, 0.5827, 0.9085, 0.5827, 0.9085, 0.5827, 0.9086, 0.5827, 0.9086, 0.5826, 0.9085, 0.5827, 0.9085, 0.5827, 0.9085, 0.5826, 0.9085, 0.5828, 0.9085, 0.5827, 0.9085, 0.5827, 0.9085, 0.5828, 0.9085, 0.5827, 0.9085, 0.5827, 0.9085, 0.5827, 0.9085, 0.5827, 0.9085, 0.8147, 0.7331, 0.8147, 0.7331, 0.8147, 0.7331, 0.8147, 0.7331, 0.5827, 0.9085, 0.5827, 0.9085, 0.5827, 0.9086, 0.5827, 0.9086, 0.5826, 0.9085, 0.5827, 0.9085, 0.5827, 0.9085, 0.5826, 0.9085, 0.5828, 0.9085, 0.5827, 0.9085, 0.5827, 0.9085, 0.5828, 0.9085, 0.5827, 0.9085, 0.5827, 0.9085, 0.5827, 0.9085, 0.5827, 0.9085, 0.8147, 0.7331, 0.8147, 0.7331, 0.8147, 0.7331, 0.8147, 0.7331, 0.5827, 0.9085, 0.5827, 0.9085, 0.5827, 0.9086, 0.5827, 0.9086, 0.5826, 0.9085, 0.5827, 0.9085, 0.5827, 0.9085, 0.5826, 0.9085, 0.5828, 0.9085, 0.5827, 0.9085, 0.5827, 0.9085, 0.5828, 0.9085, 0.8147, 0.7331, 0.8147, 0.7331, 0.8147, 0.7331, 0.8147, 0.7331, 0.5827, 0.9085, 0.5827, 0.9084, 0.5827, 0.9084, 0.5827, 0.9085, 0.5827, 0.9086, 0.5827, 0.9086, 0.5827, 0.9086, 0.5827, 0.9086, 0.5826, 0.9085, 0.5826, 0.9085, 0.5826, 0.9085, 0.5826, 0.9085, 0.5828, 0.9085, 0.5828, 0.9085, 0.5828, 0.9085, 0.5828, 0.9085, 0.8147, 0.7331, 0.8147, 0.7331, 0.8147, 0.7331, 0.8147, 0.7331, 0.5827, 0.9085, 0.5827, 0.9084, 0.5827, 0.9084, 0.5827, 0.9085, 0.5827, 0.9086, 0.5827, 0.9086, 0.5827, 0.9086, 0.5827, 0.9086, 0.5826, 0.9085, 0.5826, 0.9085, 0.5826, 0.9085, 0.5826, 0.9085, 0.5828, 0.9085, 0.5828, 0.9085, 0.5828, 0.9085, 0.5828, 0.9085, 0.8147, 0.7331, 0.8147, 0.7331, 0.8147, 0.7331, 0.8147, 0.7331, 0.5827, 0.9085, 0.5827, 0.9084, 0.5827, 0.9084, 0.5827, 0.9085, 0.5827, 0.9086, 0.5827, 0.9086, 0.5827, 0.9086, 0.5827, 0.9086, 0.5826, 0.9085, 0.5826, 0.9085, 0.5826, 0.9085, 0.5826, 0.9085, 0.5828, 0.9085, 0.5828, 0.9085, 0.5828, 0.9085, 0.5828, 0.9085, 0.8147, 0.7331, 0.8147, 0.7331, 0.8147, 0.7331, 0.8147, 0.7331, 0.5827, 0.9085, 0.5827, 0.9084, 0.5827, 0.9084, 0.5827, 0.9085, 0.5827, 0.9086, 0.5827, 0.9086, 0.5827, 0.9086, 0.5827, 0.9086, 0.5826, 0.9085, 0.5826, 0.9085, 0.5826, 0.9085, 0.5826, 0.9085, 0.5828, 0.9085, 0.5828, 0.9085, 0.5828, 0.9085, 0.5828, 0.9085, 0.8147, 0.7331, 0.8147, 0.7331, 0.8147, 0.7331, 0.8147, 0.7331, 0.5827, 0.9085, 0.5827, 0.9084, 0.5827, 0.9084, 0.5827, 0.9085, 0.5827, 0.9086, 0.5827, 0.9086, 0.5827, 0.9086, 0.5827, 0.9086, 0.5826, 0.9085, 0.5826, 0.9085, 0.5826, 0.9085, 0.5826, 0.9085, 0.5826, 0.9085, 0.5828, 0.9085, 0.5828, 0.9085, 0.5828, 0.9085, 0.5828, 0.9085, 0.8147, 0.7331, 0.8147, 0.7331, 0.8147, 0.7331, 0.8147, 0.7331, 0.5827, 0.9085, 0.5827, 0.9084, 0.5827, 0.9084, 0.5827, 0.9085, 0.5827, 0.9086, 0.5827, 0.9086, 0.5827, 0.9086, 0.5827, 0.9086, 0.5826, 0.9085, 0.5826, 0.9085, 0.5826, 0.9085, 0.5826, 0.9085, 0.5828, 0.9085, 0.5828, 0.9085, 0.5828, 0.9085, 0.5828, 0.9085, 0.5828, 0.9085, 0.8147, 0.7331, 0.8147, 0.7331, 0.8147, 0.7331, 0.8147, 0.7331, 0.5827, 0.9085, 0.5827, 0.9084, 0.5827, 0.9084, 0.5827, 0.9085, 0.5827, 0.9086, 0.5827, 0.9086, 0.5827, 0.9086, 0.5827, 0.9086, 0.5826, 0.9085, 0.5826, 0.9085, 0.5826, 0.9085, 0.5826, 0.9085, 0.5828, 0.9085, 0.5828, 0.9085, 0.5828, 0.9085, 0.5828, 0.9085, 0.8147, 0.7331, 0.8147, 0.7331, 0.8147, 0.7331, 0.8147, 0.7331, 0.5827, 0.9085, 0.5827, 0.9084, 0.5827, 0.9084, 0.5827, 0.9085, 0.5827, 0.9086, 0.5827, 0.9086, 0.5827, 0.9086, 0.5827, 0.9086, 0.5826, 0.9085, 0.5826, 0.9085, 0.5826, 0.9085, 0.5826, 0.9085, 0.5828, 0.9085, 0.5828, 0.9085, 0.5828, 0.9085, 0.5828, 0.9085, 0.8147, 0.7331, 0.8147, 0.7331, 0.8147, 0.7331, 0.8147, 0.7331, 0.5827, 0.9085, 0.5827, 0.9084, 0.5827, 0.9084, 0.5827, 0.9085, 0.5827, 0.9086, 0.5827, 0.9086, 0.5827, 0.9086, 0.5827, 0.9086, 0.5826, 0.9085, 0.5826, 0.9085, 0.5826, 0.9085, 0.5826, 0.9085, 0.5828, 0.9085, 0.5828, 0.9085, 0.5828, 0.9085, 0.5828, 0.9085, 0.6208, 0.9884, 0.6208, 0.9884, 0.6208, 0.9884, 0.6208, 0.9884, 0.6208, 0.9884, 0.6208, 0.9884, 0.6208, 0.9884, 0.6208, 0.9884, 0.6208, 0.9884, 0.6208, 0.9884, 0.6208, 0.9884, 0.6208, 0.9884, 0.6208, 0.9884, 0.6208, 0.9884, 0.6208, 0.9884, 0.6208, 0.9884, 0.6208, 0.9884, 0.6208, 0.9884, 0.6208, 0.9884, 0.6208, 0.9884, 0.6208, 0.9884, 0.6208, 0.9884, 0.6208, 0.9884, 0.6208, 0.9884, 0.6208, 0.9884, 0.6207, 0.9883, 0.6207, 0.9883, 0.6208, 0.9884, 0.6207, 0.9883, 0.6207, 0.9883, 0.6207, 0.9883, 0.6207, 0.9883, 0.6208, 0.9884, 0.6208, 0.9884, 0.6208, 0.9884, 0.6208, 0.9884, 0.6208, 0.9884, 0.6208, 0.9884, 0.6208, 0.9884, 0.6208, 0.9884, 0.6208, 0.9884, 0.6208, 0.9884, 0.6208, 0.9884, 0.6208, 0.9884, 0.6208, 0.9884, 0.6208, 0.9884, 0.6208, 0.9884, 0.6208, 0.9884, 0.6208, 0.9884, 0.6208, 0.9884, 0.6208, 0.9884, 0.6208, 0.9884, 0.6208, 0.9884, 0.6208, 0.9884, 0.6208, 0.9884, 0.6208, 0.9884, 0.6208, 0.9884, 0.6208, 0.9884, 0.6208, 0.9884, 0.6208, 0.9884, 0.6208, 0.9884, 0.6208, 0.9884, 0.6208, 0.9884, 0.6208, 0.9884, 0.6208, 0.9884, 0.6207, 0.9883, 0.6207, 0.9883, 0.6208, 0.9884, 0.6207, 0.9883, 0.6208, 0.9884, 0.6208, 0.9884, 0.6207, 0.9883, 0.6207, 0.9883, 0.6208, 0.9884, 0.6208, 0.9884, 0.6207, 0.9883, 0.6208, 0.9884, 0.6208, 0.9884, 0.6208, 0.9884, 0.6208, 0.9884, 0.6208, 0.9884, 0.6208, 0.9884, 0.6208, 0.9884, 0.6208, 0.9884, 0.6208, 0.9884, 0.6208, 0.9884, 0.6208, 0.9884, 0.6208, 0.9884, 0.6208, 0.9884, 0.6208, 0.9884, 0.6208, 0.9884, 0.6208, 0.9884, 0.6208, 0.9884, 0.6207, 0.9883, 0.6207, 0.9883, 0.6208, 0.9884, 0.6201, 0.9848, 0.6208, 0.9848, 0.6208, 0.9855, 0.6201, 0.9855, 0.6194, 0.9855, 0.6201, 0.9855, 0.6201, 0.9862, 0.6194, 0.9862, 0.6194, 0.9834, 0.6201, 0.9834, 0.6201, 0.9841, 0.6194, 0.9841, 0.6194, 0.9848, 0.6201, 0.9848, 0.6201, 0.9855, 0.6194, 0.9855, 0.6194, 0.9841, 0.6201, 0.9841, 0.6201, 0.9848, 0.6194, 0.9848])
me_cube_069.materials.append(mat_texture)
me_cube_069.update()

# ---- objects
ob_building_5_base__blue = bpy.data.objects.new('Building_5_Base (Blue)', me_cube_069)

# ---- transforms, parenting, visibility, modifiers, constraints
ob_building_5_base__blue.location = (0.0, 0.0, 0.0)

# ---- collection membership
col_collection.objects.link(ob_building_5_base__blue)

# ---- scene / render settings (as saved in the file)
scene.frame_start = 1; scene.frame_end = 250; scene.frame_set(1)
scene.render.engine = 'BLENDER_EEVEE_NEXT'
scene.cycles.sampling_pattern = 'TABULATED_SOBOL'
scene.cycles.use_light_tree = False
scene.view_settings.view_transform = 'Filmic'
bpy.context.view_layer.update()

# ---- added for rendering (the .blend has no active camera and no usable light): camera, sun
cam_auto = bpy.data.cameras.new('AutoCamera')
cam_auto.lens = 50.0
cam_auto.sensor_width = 36.0
cam_auto.clip_end = 1000.0
ob_auto_camera = bpy.data.objects.new('AutoCamera', cam_auto)
scene.collection.objects.link(ob_auto_camera)
ob_auto_camera.location = (3.15256, -3.78307, 3.47205)
ob_auto_camera.rotation_euler = (1.09748, -7.21219e-08, 0.694738)
scene.camera = ob_auto_camera
light_auto_sun = bpy.data.lights.new('AutoSun', 'SUN')
light_auto_sun.energy = 3.0
light_auto_sun.angle = 0.0523599
ob_auto_sun = bpy.data.objects.new('AutoSun', light_auto_sun)
scene.collection.objects.link(ob_auto_sun)
ob_auto_sun.rotation_euler = (0.872665, 0.174533, 0.523599)
bpy.context.view_layer.update()
